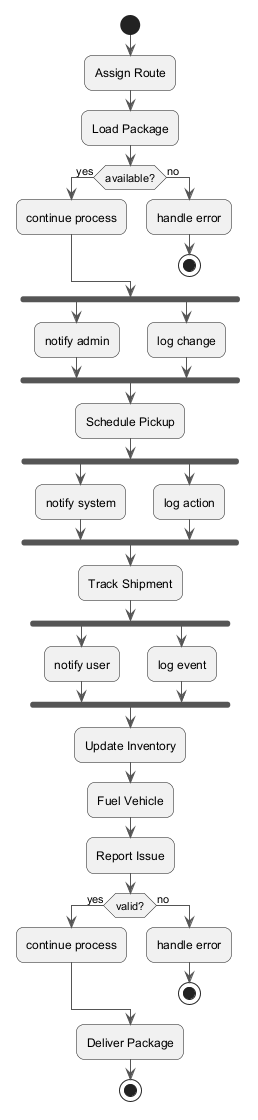

The diagram above was rendered by PlantUML. Its source (embedded in the PNG):
@startuml
skinparam backgroundColor #FFFFFF
skinparam roundCorner 15
skinparam ArrowColor #555555
start
:Assign Route;
:Load Package;
if (available?) then (yes)
:continue process;
else (no)
:handle error;
stop
endif
fork
:notify admin;
fork again
:log change;
end fork
:Schedule Pickup;
fork
:notify system;
fork again
:log action;
end fork
:Track Shipment;
fork
:notify user;
fork again
:log event;
end fork
:Update Inventory;
:Fuel Vehicle;
:Report Issue;
if (valid?) then (yes)
:continue process;
else (no)
:handle error;
stop
endif
:Deliver Package;
stop
@enduml